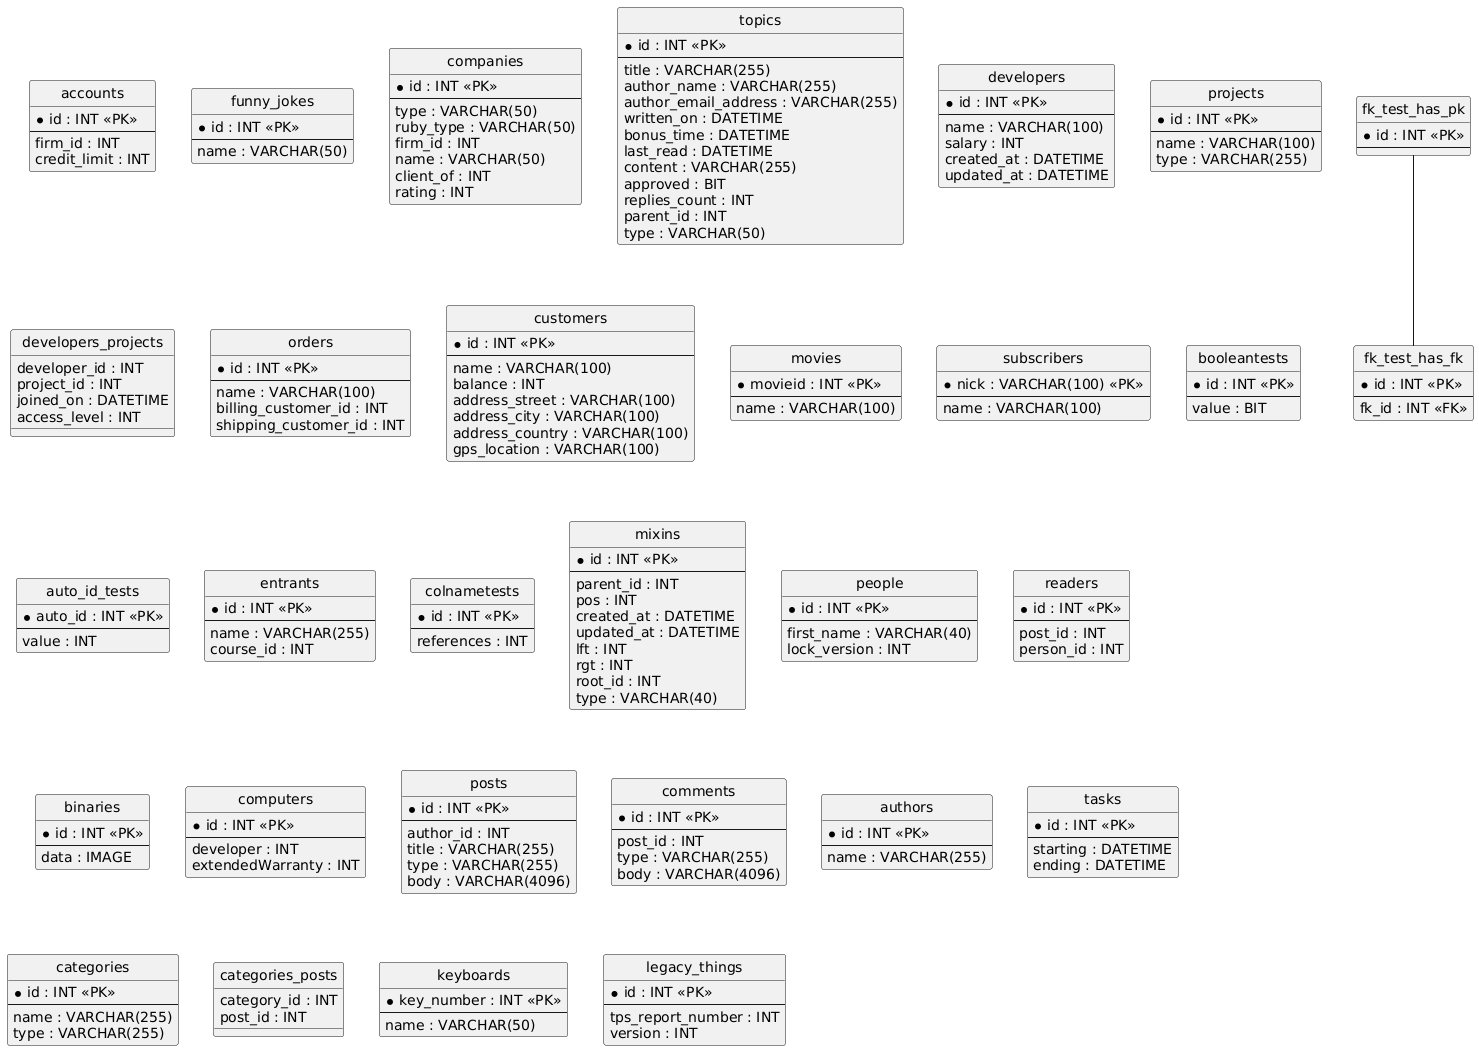

The diagram above was rendered by PlantUML. Its source (embedded in the PNG):
@startuml
hide circle
skinparam linetype ortho

entity "accounts" as accounts {
  * id : INT <<PK>>
  --
  firm_id : INT
  credit_limit : INT
}

entity "funny_jokes" as funny_jokes {
  * id : INT <<PK>>
  --
  name : VARCHAR(50)
}

entity "companies" as companies {
  * id : INT <<PK>>
  --
  type : VARCHAR(50)
  ruby_type : VARCHAR(50)
  firm_id : INT
  name : VARCHAR(50)
  client_of : INT
  rating : INT
}

entity "topics" as topics {
  * id : INT <<PK>>
  --
  title : VARCHAR(255)
  author_name : VARCHAR(255)
  author_email_address : VARCHAR(255)
  written_on : DATETIME
  bonus_time : DATETIME
  last_read : DATETIME
  content : VARCHAR(255)
  approved : BIT
  replies_count : INT
  parent_id : INT
  type : VARCHAR(50)
}

entity "developers" as developers {
  * id : INT <<PK>>
  --
  name : VARCHAR(100)
  salary : INT
  created_at : DATETIME
  updated_at : DATETIME
}

entity "projects" as projects {
  * id : INT <<PK>>
  --
  name : VARCHAR(100)
  type : VARCHAR(255)
}

entity "developers_projects" as developers_projects {
  developer_id : INT
  project_id : INT
  joined_on : DATETIME
  access_level : INT
}

entity "orders" as orders {
  * id : INT <<PK>>
  --
  name : VARCHAR(100)
  billing_customer_id : INT
  shipping_customer_id : INT
}

entity "customers" as customers {
  * id : INT <<PK>>
  --
  name : VARCHAR(100)
  balance : INT
  address_street : VARCHAR(100)
  address_city : VARCHAR(100)
  address_country : VARCHAR(100)
  gps_location : VARCHAR(100)
}

entity "movies" as movies {
  * movieid : INT <<PK>>
  --
  name : VARCHAR(100)
}

entity "subscribers" as subscribers {
  * nick : VARCHAR(100) <<PK>>
  --
  name : VARCHAR(100)
}

entity "booleantests" as booleantests {
  * id : INT <<PK>>
  --
  value : BIT
}

entity "auto_id_tests" as auto_id_tests {
  * auto_id : INT <<PK>>
  --
  value : INT
}

entity "entrants" as entrants {
  * id : INT <<PK>>
  --
  name : VARCHAR(255)
  course_id : INT
}

entity "colnametests" as colnametests {
  * id : INT <<PK>>
  --
  references : INT
}

entity "mixins" as mixins {
  * id : INT <<PK>>
  --
  parent_id : INT
  pos : INT
  created_at : DATETIME
  updated_at : DATETIME
  lft : INT
  rgt : INT
  root_id : INT
  type : VARCHAR(40)
}

entity "people" as people {
  * id : INT <<PK>>
  --
  first_name : VARCHAR(40)
  lock_version : INT
}

entity "readers" as readers {
  * id : INT <<PK>>
  --
  post_id : INT
  person_id : INT
}

entity "binaries" as binaries {
  * id : INT <<PK>>
  --
  data : IMAGE
}

entity "computers" as computers {
  * id : INT <<PK>>
  --
  developer : INT
  extendedWarranty : INT
}

entity "posts" as posts {
  * id : INT <<PK>>
  --
  author_id : INT
  title : VARCHAR(255)
  type : VARCHAR(255)
  body : VARCHAR(4096)
}

entity "comments" as comments {
  * id : INT <<PK>>
  --
  post_id : INT
  type : VARCHAR(255)
  body : VARCHAR(4096)
}

entity "authors" as authors {
  * id : INT <<PK>>
  --
  name : VARCHAR(255)
}

entity "tasks" as tasks {
  * id : INT <<PK>>
  --
  starting : DATETIME
  ending : DATETIME
}

entity "categories" as categories {
  * id : INT <<PK>>
  --
  name : VARCHAR(255)
  type : VARCHAR(255)
}

entity "categories_posts" as categories_posts {
  category_id : INT
  post_id : INT
}

entity "fk_test_has_pk" as fk_test_has_pk {
  * id : INT <<PK>>
  --
}

entity "fk_test_has_fk" as fk_test_has_fk {
  * id : INT <<PK>>
  --
  fk_id : INT <<FK>>
}

entity "keyboards" as keyboards {
  * key_number : INT <<PK>>
  --
  name : VARCHAR(50)
}

entity "legacy_things" as legacy_things {
  * id : INT <<PK>>
  --
  tps_report_number : INT
  version : INT
}

fk_test_has_pk -- fk_test_has_fk
@enduml